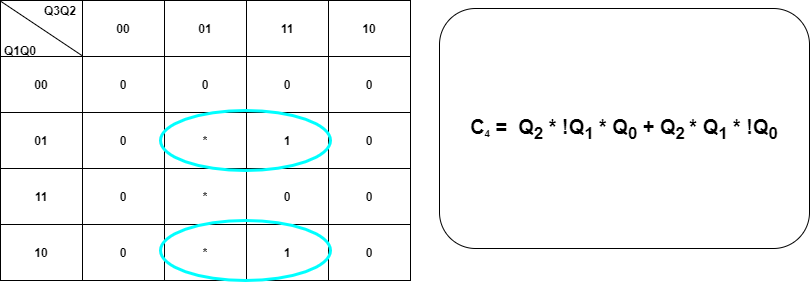

The diagram above was exported from draw.io. Its source (the exported page's mxGraphModel, read from the mxfile embedded in the PNG):
<mxGraphModel dx="1038" dy="548" grid="1" gridSize="10" guides="1" tooltips="1" connect="1" arrows="1" fold="1" page="1" pageScale="1.5" pageWidth="1169" pageHeight="826" background="#ffffff" math="0" shadow="0">
  <root>
    <mxCell id="lZbqoa4zXjmqvbVqsAkc-0" style=";html=1;" />
    <mxCell id="lZbqoa4zXjmqvbVqsAkc-1" style=";html=1;" parent="lZbqoa4zXjmqvbVqsAkc-0" />
    <mxCell id="lZbqoa4zXjmqvbVqsAkc-2" value="" style="shape=table;html=1;whiteSpace=wrap;startSize=0;container=1;collapsible=0;childLayout=tableLayout;fontStyle=1" vertex="1" parent="lZbqoa4zXjmqvbVqsAkc-1">
      <mxGeometry x="190" y="280" width="410" height="280" as="geometry" />
    </mxCell>
    <mxCell id="lZbqoa4zXjmqvbVqsAkc-3" value="" style="shape=partialRectangle;html=1;whiteSpace=wrap;collapsible=0;dropTarget=0;pointerEvents=0;fillColor=none;top=0;left=0;bottom=0;right=0;points=[[0,0.5],[1,0.5]];portConstraint=eastwest;fontStyle=1" vertex="1" parent="lZbqoa4zXjmqvbVqsAkc-2">
      <mxGeometry width="410" height="56" as="geometry" />
    </mxCell>
    <mxCell id="lZbqoa4zXjmqvbVqsAkc-4" value="&amp;nbsp;" style="shape=partialRectangle;html=1;whiteSpace=wrap;connectable=0;overflow=hidden;fillColor=none;top=0;left=0;bottom=0;right=0;fontStyle=1" vertex="1" parent="lZbqoa4zXjmqvbVqsAkc-3">
      <mxGeometry width="82" height="56" as="geometry" />
    </mxCell>
    <mxCell id="lZbqoa4zXjmqvbVqsAkc-5" value="00" style="shape=partialRectangle;html=1;whiteSpace=wrap;connectable=0;overflow=hidden;fillColor=none;top=0;left=0;bottom=0;right=0;fontStyle=1" vertex="1" parent="lZbqoa4zXjmqvbVqsAkc-3">
      <mxGeometry x="82" width="82" height="56" as="geometry" />
    </mxCell>
    <mxCell id="lZbqoa4zXjmqvbVqsAkc-6" value="01" style="shape=partialRectangle;html=1;whiteSpace=wrap;connectable=0;overflow=hidden;fillColor=none;top=0;left=0;bottom=0;right=0;fontStyle=1" vertex="1" parent="lZbqoa4zXjmqvbVqsAkc-3">
      <mxGeometry x="164" width="82" height="56" as="geometry" />
    </mxCell>
    <mxCell id="lZbqoa4zXjmqvbVqsAkc-7" value="11" style="shape=partialRectangle;html=1;whiteSpace=wrap;connectable=0;overflow=hidden;fillColor=none;top=0;left=0;bottom=0;right=0;fontStyle=1" vertex="1" parent="lZbqoa4zXjmqvbVqsAkc-3">
      <mxGeometry x="246" width="82" height="56" as="geometry" />
    </mxCell>
    <mxCell id="lZbqoa4zXjmqvbVqsAkc-8" value="10" style="shape=partialRectangle;html=1;whiteSpace=wrap;connectable=0;overflow=hidden;fillColor=none;top=0;left=0;bottom=0;right=0;fontStyle=1" vertex="1" parent="lZbqoa4zXjmqvbVqsAkc-3">
      <mxGeometry x="328" width="82" height="56" as="geometry" />
    </mxCell>
    <mxCell id="lZbqoa4zXjmqvbVqsAkc-9" value="" style="shape=partialRectangle;html=1;whiteSpace=wrap;collapsible=0;dropTarget=0;pointerEvents=0;fillColor=none;top=0;left=0;bottom=0;right=0;points=[[0,0.5],[1,0.5]];portConstraint=eastwest;fontStyle=1" vertex="1" parent="lZbqoa4zXjmqvbVqsAkc-2">
      <mxGeometry y="56" width="410" height="56" as="geometry" />
    </mxCell>
    <mxCell id="lZbqoa4zXjmqvbVqsAkc-10" value="00" style="shape=partialRectangle;html=1;whiteSpace=wrap;connectable=0;overflow=hidden;fillColor=none;top=0;left=0;bottom=0;right=0;fontStyle=1" vertex="1" parent="lZbqoa4zXjmqvbVqsAkc-9">
      <mxGeometry width="82" height="56" as="geometry" />
    </mxCell>
    <mxCell id="lZbqoa4zXjmqvbVqsAkc-11" value="0" style="shape=partialRectangle;html=1;whiteSpace=wrap;connectable=0;overflow=hidden;fillColor=none;top=0;left=0;bottom=0;right=0;fontStyle=1" vertex="1" parent="lZbqoa4zXjmqvbVqsAkc-9">
      <mxGeometry x="82" width="82" height="56" as="geometry" />
    </mxCell>
    <mxCell id="lZbqoa4zXjmqvbVqsAkc-12" value="0" style="shape=partialRectangle;html=1;whiteSpace=wrap;connectable=0;overflow=hidden;fillColor=none;top=0;left=0;bottom=0;right=0;fontStyle=1" vertex="1" parent="lZbqoa4zXjmqvbVqsAkc-9">
      <mxGeometry x="164" width="82" height="56" as="geometry" />
    </mxCell>
    <mxCell id="lZbqoa4zXjmqvbVqsAkc-13" value="0" style="shape=partialRectangle;html=1;whiteSpace=wrap;connectable=0;overflow=hidden;fillColor=none;top=0;left=0;bottom=0;right=0;fontStyle=1" vertex="1" parent="lZbqoa4zXjmqvbVqsAkc-9">
      <mxGeometry x="246" width="82" height="56" as="geometry" />
    </mxCell>
    <mxCell id="lZbqoa4zXjmqvbVqsAkc-14" value="0" style="shape=partialRectangle;html=1;whiteSpace=wrap;connectable=0;overflow=hidden;fillColor=none;top=0;left=0;bottom=0;right=0;fontStyle=1" vertex="1" parent="lZbqoa4zXjmqvbVqsAkc-9">
      <mxGeometry x="328" width="82" height="56" as="geometry" />
    </mxCell>
    <mxCell id="lZbqoa4zXjmqvbVqsAkc-15" value="" style="shape=partialRectangle;html=1;whiteSpace=wrap;collapsible=0;dropTarget=0;pointerEvents=0;fillColor=none;top=0;left=0;bottom=0;right=0;points=[[0,0.5],[1,0.5]];portConstraint=eastwest;fontStyle=1" vertex="1" parent="lZbqoa4zXjmqvbVqsAkc-2">
      <mxGeometry y="112" width="410" height="56" as="geometry" />
    </mxCell>
    <mxCell id="lZbqoa4zXjmqvbVqsAkc-16" value="01" style="shape=partialRectangle;html=1;whiteSpace=wrap;connectable=0;overflow=hidden;fillColor=none;top=0;left=0;bottom=0;right=0;fontStyle=1" vertex="1" parent="lZbqoa4zXjmqvbVqsAkc-15">
      <mxGeometry width="82" height="56" as="geometry" />
    </mxCell>
    <mxCell id="lZbqoa4zXjmqvbVqsAkc-17" value="0" style="shape=partialRectangle;html=1;whiteSpace=wrap;connectable=0;overflow=hidden;fillColor=none;top=0;left=0;bottom=0;right=0;fontStyle=1" vertex="1" parent="lZbqoa4zXjmqvbVqsAkc-15">
      <mxGeometry x="82" width="82" height="56" as="geometry" />
    </mxCell>
    <mxCell id="lZbqoa4zXjmqvbVqsAkc-18" value="*" style="shape=partialRectangle;html=1;whiteSpace=wrap;connectable=0;overflow=hidden;fillColor=none;top=0;left=0;bottom=0;right=0;fontStyle=1" vertex="1" parent="lZbqoa4zXjmqvbVqsAkc-15">
      <mxGeometry x="164" width="82" height="56" as="geometry" />
    </mxCell>
    <mxCell id="lZbqoa4zXjmqvbVqsAkc-19" value="1" style="shape=partialRectangle;html=1;whiteSpace=wrap;connectable=0;overflow=hidden;fillColor=none;top=0;left=0;bottom=0;right=0;fontStyle=1" vertex="1" parent="lZbqoa4zXjmqvbVqsAkc-15">
      <mxGeometry x="246" width="82" height="56" as="geometry" />
    </mxCell>
    <mxCell id="lZbqoa4zXjmqvbVqsAkc-20" value="0" style="shape=partialRectangle;html=1;whiteSpace=wrap;connectable=0;overflow=hidden;fillColor=none;top=0;left=0;bottom=0;right=0;fontStyle=1" vertex="1" parent="lZbqoa4zXjmqvbVqsAkc-15">
      <mxGeometry x="328" width="82" height="56" as="geometry" />
    </mxCell>
    <mxCell id="lZbqoa4zXjmqvbVqsAkc-21" value="" style="shape=partialRectangle;html=1;whiteSpace=wrap;collapsible=0;dropTarget=0;pointerEvents=0;fillColor=none;top=0;left=0;bottom=0;right=0;points=[[0,0.5],[1,0.5]];portConstraint=eastwest;fontStyle=1" vertex="1" parent="lZbqoa4zXjmqvbVqsAkc-2">
      <mxGeometry y="168" width="410" height="56" as="geometry" />
    </mxCell>
    <mxCell id="lZbqoa4zXjmqvbVqsAkc-22" value="11" style="shape=partialRectangle;html=1;whiteSpace=wrap;connectable=0;overflow=hidden;fillColor=none;top=0;left=0;bottom=0;right=0;fontStyle=1" vertex="1" parent="lZbqoa4zXjmqvbVqsAkc-21">
      <mxGeometry width="82" height="56" as="geometry" />
    </mxCell>
    <mxCell id="lZbqoa4zXjmqvbVqsAkc-23" value="0" style="shape=partialRectangle;html=1;whiteSpace=wrap;connectable=0;overflow=hidden;fillColor=none;top=0;left=0;bottom=0;right=0;fontStyle=1" vertex="1" parent="lZbqoa4zXjmqvbVqsAkc-21">
      <mxGeometry x="82" width="82" height="56" as="geometry" />
    </mxCell>
    <mxCell id="lZbqoa4zXjmqvbVqsAkc-24" value="*" style="shape=partialRectangle;html=1;whiteSpace=wrap;connectable=0;overflow=hidden;fillColor=none;top=0;left=0;bottom=0;right=0;fontStyle=1" vertex="1" parent="lZbqoa4zXjmqvbVqsAkc-21">
      <mxGeometry x="164" width="82" height="56" as="geometry" />
    </mxCell>
    <mxCell id="lZbqoa4zXjmqvbVqsAkc-25" value="0" style="shape=partialRectangle;html=1;whiteSpace=wrap;connectable=0;overflow=hidden;fillColor=none;top=0;left=0;bottom=0;right=0;fontStyle=1" vertex="1" parent="lZbqoa4zXjmqvbVqsAkc-21">
      <mxGeometry x="246" width="82" height="56" as="geometry" />
    </mxCell>
    <mxCell id="lZbqoa4zXjmqvbVqsAkc-26" value="0" style="shape=partialRectangle;html=1;whiteSpace=wrap;connectable=0;overflow=hidden;fillColor=none;top=0;left=0;bottom=0;right=0;fontStyle=1" vertex="1" parent="lZbqoa4zXjmqvbVqsAkc-21">
      <mxGeometry x="328" width="82" height="56" as="geometry" />
    </mxCell>
    <mxCell id="lZbqoa4zXjmqvbVqsAkc-33" value="" style="endArrow=none;html=1;exitX=0;exitY=0.011;exitDx=0;exitDy=0;exitPerimeter=0;entryX=0.199;entryY=-0.015;entryDx=0;entryDy=0;entryPerimeter=0;fontStyle=1" edge="1" parent="lZbqoa4zXjmqvbVqsAkc-2" source="lZbqoa4zXjmqvbVqsAkc-3" target="lZbqoa4zXjmqvbVqsAkc-9">
      <mxGeometry width="50" height="50" relative="1" as="geometry">
        <mxPoint x="270" y="230" as="sourcePoint" />
        <mxPoint x="70" y="50" as="targetPoint" />
      </mxGeometry>
    </mxCell>
    <mxCell id="lZbqoa4zXjmqvbVqsAkc-27" value="" style="shape=partialRectangle;html=1;whiteSpace=wrap;collapsible=0;dropTarget=0;pointerEvents=0;fillColor=none;top=0;left=0;bottom=0;right=0;points=[[0,0.5],[1,0.5]];portConstraint=eastwest;fontStyle=1" vertex="1" parent="lZbqoa4zXjmqvbVqsAkc-2">
      <mxGeometry y="224" width="410" height="56" as="geometry" />
    </mxCell>
    <mxCell id="lZbqoa4zXjmqvbVqsAkc-28" value="10" style="shape=partialRectangle;html=1;whiteSpace=wrap;connectable=0;overflow=hidden;fillColor=none;top=0;left=0;bottom=0;right=0;fontStyle=1" vertex="1" parent="lZbqoa4zXjmqvbVqsAkc-27">
      <mxGeometry width="82" height="56" as="geometry" />
    </mxCell>
    <mxCell id="lZbqoa4zXjmqvbVqsAkc-29" value="0" style="shape=partialRectangle;html=1;whiteSpace=wrap;connectable=0;overflow=hidden;fillColor=none;top=0;left=0;bottom=0;right=0;fontStyle=1" vertex="1" parent="lZbqoa4zXjmqvbVqsAkc-27">
      <mxGeometry x="82" width="82" height="56" as="geometry" />
    </mxCell>
    <mxCell id="lZbqoa4zXjmqvbVqsAkc-30" value="*" style="shape=partialRectangle;html=1;whiteSpace=wrap;connectable=0;overflow=hidden;fillColor=none;top=0;left=0;bottom=0;right=0;fontStyle=1" vertex="1" parent="lZbqoa4zXjmqvbVqsAkc-27">
      <mxGeometry x="164" width="82" height="56" as="geometry" />
    </mxCell>
    <mxCell id="lZbqoa4zXjmqvbVqsAkc-31" value="1" style="shape=partialRectangle;html=1;whiteSpace=wrap;connectable=0;overflow=hidden;fillColor=none;top=0;left=0;bottom=0;right=0;fontStyle=1" vertex="1" parent="lZbqoa4zXjmqvbVqsAkc-27">
      <mxGeometry x="246" width="82" height="56" as="geometry" />
    </mxCell>
    <mxCell id="lZbqoa4zXjmqvbVqsAkc-32" value="0" style="shape=partialRectangle;html=1;whiteSpace=wrap;connectable=0;overflow=hidden;fillColor=none;top=0;left=0;bottom=0;right=0;fontStyle=1" vertex="1" parent="lZbqoa4zXjmqvbVqsAkc-27">
      <mxGeometry x="328" width="82" height="56" as="geometry" />
    </mxCell>
    <mxCell id="lZbqoa4zXjmqvbVqsAkc-34" value="Q3Q2" style="text;html=1;strokeColor=none;fillColor=none;align=center;verticalAlign=middle;whiteSpace=wrap;rounded=0;fontStyle=1" vertex="1" parent="lZbqoa4zXjmqvbVqsAkc-1">
      <mxGeometry x="230" y="280" width="40" height="20" as="geometry" />
    </mxCell>
    <mxCell id="lZbqoa4zXjmqvbVqsAkc-35" value="Q1Q0" style="text;html=1;strokeColor=none;fillColor=none;align=center;verticalAlign=middle;whiteSpace=wrap;rounded=0;fontStyle=1" vertex="1" parent="lZbqoa4zXjmqvbVqsAkc-1">
      <mxGeometry x="190" y="320" width="40" height="20" as="geometry" />
    </mxCell>
    <mxCell id="lZbqoa4zXjmqvbVqsAkc-36" value="&lt;font&gt;&lt;b&gt;&lt;span style=&quot;font-size: 20px&quot;&gt;C&lt;/span&gt;&lt;span style=&quot;font-size: 11.5741px&quot;&gt;&lt;sub&gt;4&lt;/sub&gt;&lt;/span&gt;&lt;span style=&quot;font-size: 20px&quot;&gt;&amp;nbsp;= &lt;/span&gt;&lt;span style=&quot;font-size: 20px&quot;&gt;&amp;nbsp;Q&lt;sub&gt;2&lt;/sub&gt;&lt;/span&gt;&lt;sub style=&quot;font-size: 20px&quot;&gt;&amp;nbsp;&lt;/sub&gt;&lt;span style=&quot;font-size: 20px&quot;&gt;* !Q&lt;sub&gt;1&lt;/sub&gt;&lt;/span&gt;&lt;span style=&quot;font-size: 20px&quot;&gt;&amp;nbsp;* Q&lt;sub&gt;0&lt;/sub&gt;&lt;/span&gt;&lt;sub style=&quot;font-size: 20px&quot;&gt;&amp;nbsp;&lt;/sub&gt;&lt;span style=&quot;font-size: 20px&quot;&gt;+ Q&lt;sub&gt;2 &lt;/sub&gt;*&amp;nbsp;&lt;/span&gt;&lt;/b&gt;&lt;b&gt;&lt;span style=&quot;font-size: 20px&quot;&gt;Q&lt;sub&gt;1&lt;/sub&gt;&lt;/span&gt;&lt;span style=&quot;font-size: 20px&quot;&gt;&amp;nbsp;* !Q&lt;sub&gt;0&lt;/sub&gt;&lt;/span&gt;&lt;/b&gt;&lt;b&gt;&lt;br&gt;&lt;/b&gt;&lt;/font&gt;" style="rounded=1;whiteSpace=wrap;html=1;" vertex="1" parent="lZbqoa4zXjmqvbVqsAkc-1">
      <mxGeometry x="629" y="288" width="370" height="240" as="geometry" />
    </mxCell>
    <mxCell id="lZbqoa4zXjmqvbVqsAkc-37" value="" style="ellipse;whiteSpace=wrap;html=1;strokeColor=#00FFFF;strokeWidth=3;fillColor=none;" vertex="1" parent="lZbqoa4zXjmqvbVqsAkc-1">
      <mxGeometry x="350" y="390" width="170" height="60" as="geometry" />
    </mxCell>
    <mxCell id="S3DeWPB8sTGCgPOGz9wD-0" value="" style="ellipse;whiteSpace=wrap;html=1;strokeColor=#00FFFF;strokeWidth=3;fillColor=none;" vertex="1" parent="lZbqoa4zXjmqvbVqsAkc-1">
      <mxGeometry x="350" y="500" width="170" height="60" as="geometry" />
    </mxCell>
  </root>
</mxGraphModel>